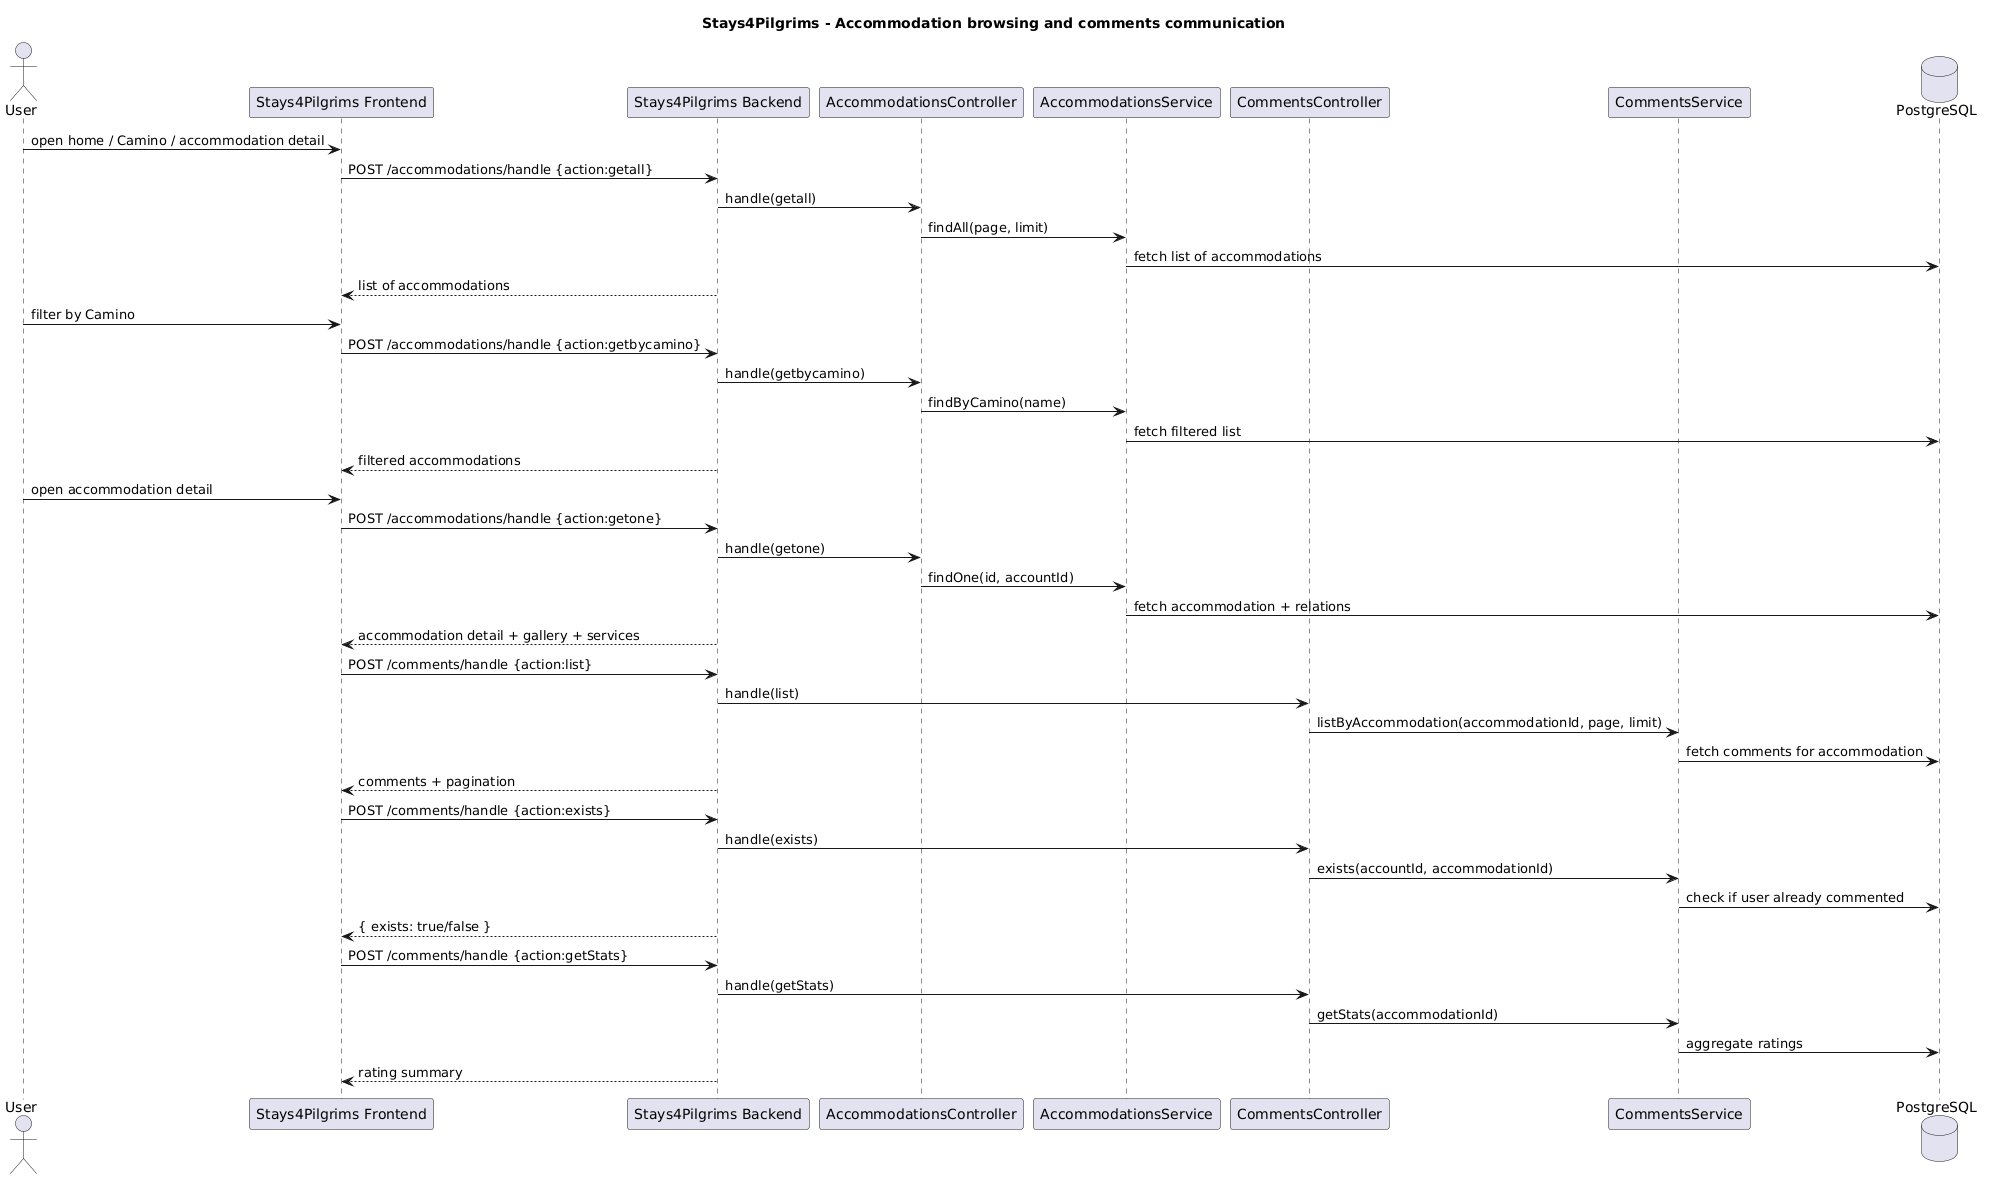

The diagram above was rendered by PlantUML. Its source (embedded in the PNG):
@startuml
title Stays4Pilgrims - Accommodation browsing and comments communication

actor User
participant "Stays4Pilgrims Frontend" as FE
participant "Stays4Pilgrims Backend" as BE
participant "AccommodationsController" as AccommodationsController
participant "AccommodationsService" as AccommodationsService
participant "CommentsController" as CommentsController
participant "CommentsService" as CommentsService
database "PostgreSQL" as DB

User -> FE : open home / Camino / accommodation detail
FE -> BE : POST /accommodations/handle {action:getall}
BE -> AccommodationsController : handle(getall)
AccommodationsController -> AccommodationsService : findAll(page, limit)
AccommodationsService -> DB : fetch list of accommodations
BE --> FE : list of accommodations

User -> FE : filter by Camino
FE -> BE : POST /accommodations/handle {action:getbycamino}
BE -> AccommodationsController : handle(getbycamino)
AccommodationsController -> AccommodationsService : findByCamino(name)
AccommodationsService -> DB : fetch filtered list
BE --> FE : filtered accommodations

User -> FE : open accommodation detail
FE -> BE : POST /accommodations/handle {action:getone}
BE -> AccommodationsController : handle(getone)
AccommodationsController -> AccommodationsService : findOne(id, accountId)
AccommodationsService -> DB : fetch accommodation + relations
BE --> FE : accommodation detail + gallery + services

FE -> BE : POST /comments/handle {action:list}
BE -> CommentsController : handle(list)
CommentsController -> CommentsService : listByAccommodation(accommodationId, page, limit)
CommentsService -> DB : fetch comments for accommodation
BE --> FE : comments + pagination

FE -> BE : POST /comments/handle {action:exists}
BE -> CommentsController : handle(exists)
CommentsController -> CommentsService : exists(accountId, accommodationId)
CommentsService -> DB : check if user already commented
BE --> FE : { exists: true/false }

FE -> BE : POST /comments/handle {action:getStats}
BE -> CommentsController : handle(getStats)
CommentsController -> CommentsService : getStats(accommodationId)
CommentsService -> DB : aggregate ratings
BE --> FE : rating summary

@enduml